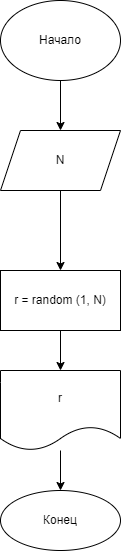

The diagram above was exported from draw.io. Its source (the exported page's mxGraphModel, read from the mxfile embedded in the PNG):
<mxGraphModel dx="734" dy="399" grid="1" gridSize="10" guides="1" tooltips="1" connect="1" arrows="1" fold="1" page="1" pageScale="1" pageWidth="827" pageHeight="1169" math="0" shadow="0">
  <root>
    <mxCell id="0" />
    <mxCell id="1" parent="0" />
    <mxCell id="4" value="" style="edgeStyle=none;html=1;" edge="1" parent="1" source="2">
      <mxGeometry relative="1" as="geometry">
        <mxPoint x="320" y="150" as="targetPoint" />
      </mxGeometry>
    </mxCell>
    <mxCell id="2" value="Начало" style="ellipse;whiteSpace=wrap;html=1;" vertex="1" parent="1">
      <mxGeometry x="260" y="20" width="120" height="80" as="geometry" />
    </mxCell>
    <mxCell id="7" value="" style="edgeStyle=none;html=1;" edge="1" parent="1" source="5" target="6">
      <mxGeometry relative="1" as="geometry" />
    </mxCell>
    <mxCell id="5" value="N" style="shape=parallelogram;perimeter=parallelogramPerimeter;whiteSpace=wrap;html=1;fixedSize=1;" vertex="1" parent="1">
      <mxGeometry x="260" y="150" width="120" height="60" as="geometry" />
    </mxCell>
    <mxCell id="9" value="" style="edgeStyle=none;html=1;" edge="1" parent="1" source="6" target="8">
      <mxGeometry relative="1" as="geometry" />
    </mxCell>
    <mxCell id="6" value="r = random (1, N)" style="whiteSpace=wrap;html=1;" vertex="1" parent="1">
      <mxGeometry x="260" y="290" width="120" height="60" as="geometry" />
    </mxCell>
    <mxCell id="11" value="" style="edgeStyle=none;html=1;" edge="1" parent="1" source="8" target="10">
      <mxGeometry relative="1" as="geometry" />
    </mxCell>
    <mxCell id="8" value="r" style="shape=document;whiteSpace=wrap;html=1;boundedLbl=1;" vertex="1" parent="1">
      <mxGeometry x="260" y="390" width="120" height="80" as="geometry" />
    </mxCell>
    <mxCell id="10" value="Конец" style="ellipse;whiteSpace=wrap;html=1;" vertex="1" parent="1">
      <mxGeometry x="260" y="510" width="120" height="60" as="geometry" />
    </mxCell>
  </root>
</mxGraphModel>